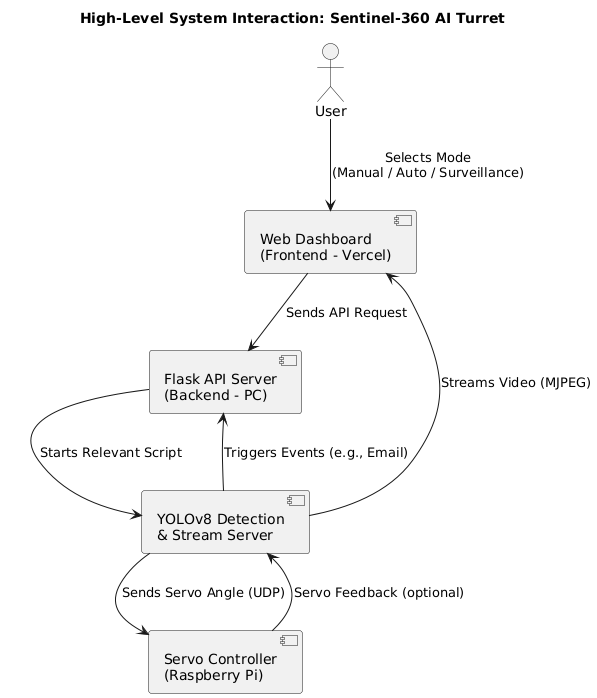

The diagram above was rendered by PlantUML. Its source (embedded in the PNG):
@startuml
title High-Level System Interaction: Sentinel-360 AI Turret

actor User
component "Web Dashboard\n(Frontend - Vercel)" as Frontend
component "Flask API Server\n(Backend - PC)" as Backend
component "YOLOv8 Detection\n& Stream Server" as Detector
component "Servo Controller\n(Raspberry Pi)" as Pi

User --> Frontend : Selects Mode\n(Manual / Auto / Surveillance)
Frontend --> Backend : Sends API Request
Backend --> Detector : Starts Relevant Script
Detector --> Pi : Sends Servo Angle (UDP)
Pi --> Detector : Servo Feedback (optional)
Detector --> Frontend : Streams Video (MJPEG)
Detector --> Backend : Triggers Events (e.g., Email)
@enduml